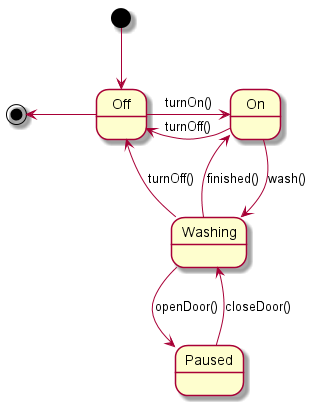

The diagram above was rendered by PlantUML. Its source (embedded in the PNG):
@startuml

[*] -down-> Off
Off -right-> On : turnOn()
On --> Off : turnOff()
Washing --> On : finished()
On --> Washing  : wash()
Washing --> Paused : openDoor()
Paused --> Washing : closeDoor()
Washing --> Off : turnOff()
Off -left-> [*]

@enduml